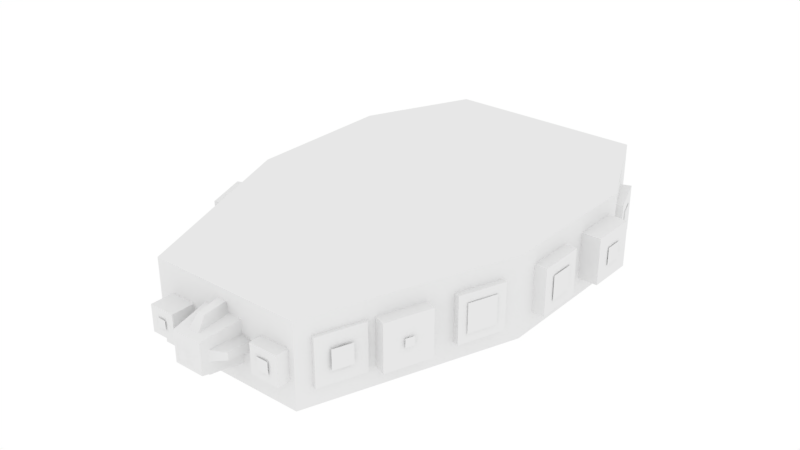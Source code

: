 # Source: Mutant_Atom.blend  (saved by Blender 2.78.0; exported with 4.5.12 LTS)
import bpy
from mathutils import Matrix  # noqa: F401  (used for matrix-valued properties, if any)

bpy.ops.wm.read_factory_settings(use_empty=True)
scene = bpy.context.scene
scene.name = 'Scene'

# ---- collections
col_collection_1 = bpy.data.collections.new('Collection 1'); scene.collection.children.link(col_collection_1)

# ---- materials (node trees are filled in below, after node groups)
mat_mutant_atom = bpy.data.materials.new('Mutant Atom')
mat_mutant_atom.alpha_threshold = 0.0
mat_mutant_atom.use_transparent_shadow = False
mat_mutant_atom.roughness = 0.5

# ---- material node trees

# ---- world
world_world = bpy.data.worlds.new('World'); scene.world = world_world
world_world.color = (1.0, 1.0, 1.0)
world_world.use_sun_shadow = False
world_world.sun_shadow_jitter_overblur = 0.0
world_world.cycles.sampling_method = 'MANUAL'

# ---- meshes
me_cube = bpy.data.meshes.new('Cube')
me_cube.from_pydata([(-1.124, -0.1768, -1.202), (-1.124, 0.1768, -1.202), (-1.003, -0.1768, -1.534), (-1.003, 0.1768, -1.534), (-0.7922, -0.1768, -1.081), (-0.7922, 0.1768, -1.081), (-0.6712, -0.1768, -1.413), (-0.6712, 0.1768, -1.413), (0.8116, -0.1768, -0.9218), (0.8116, 0.1768, -0.9218), (0.6907, -0.1768, -1.254), (0.6907, 0.1768, -1.254), (1.144, -0.1768, -1.043), (1.144, 0.1768, -1.043), (1.023, -0.1768, -1.375), (1.023, 0.1768, -1.375), (-1.126, -0.1768, 0.7497), (-1.126, 0.1768, 0.7497), (-1.247, -0.1768, 0.4175), (-1.247, 0.1768, 0.4175), (-0.7941, -0.1768, 0.6288), (-0.7941, 0.1768, 0.6288), (-0.915, -0.1768, 0.2966), (-0.915, 0.1768, 0.2966), (-0.856, -0.1768, 1.135), (-0.856, 0.1768, 1.135), (-0.9769, -0.1768, 0.8024), (-0.9769, 0.1768, 0.8024), (-0.5238, -0.1768, 1.014), (-0.5238, 0.1768, 1.014), (-0.6447, -0.1768, 0.6815), (-0.6447, 0.1768, 0.6815), (-0.7577, -0.1768, 1.548), (-0.7577, 0.1768, 1.548), (-0.8786, -0.1768, 1.216), (-0.8786, 0.1768, 1.216), (-0.4255, -0.1768, 1.427), (-0.4255, 0.1768, 1.427), (-0.5464, -0.1768, 1.095), (-0.5464, 0.1768, 1.095), (0.6735, -0.1768, 0.5714), (0.6735, 0.1768, 0.5714), (0.7944, -0.1768, 0.2392), (0.7944, 0.1768, 0.2392), (1.006, -0.1768, 0.6923), (1.006, 0.1768, 0.6923), (1.127, -0.1768, 0.3601), (1.127, 0.1768, 0.3601), (0.5219, -0.1768, 1.1), (0.5219, 0.1768, 1.1), (0.6428, -0.1768, 0.7675), (0.6428, 0.1768, 0.7675), (0.8541, -0.1768, 1.221), (0.8541, 0.1768, 1.221), (0.975, -0.1768, 0.8884), (0.975, 0.1768, 0.8884), (0.3172, -0.1768, 1.468), (0.3172, 0.1768, 1.468), (0.4381, -0.1768, 1.136), (0.4381, 0.1768, 1.136), (0.6494, -0.1768, 1.589), (0.6494, 0.1768, 1.589), (0.7703, -0.1768, 1.257), (0.7703, 0.1768, 1.257), (0.3227, -0.1096, 1.785), (0.3227, 0.1096, 1.785), (0.3227, -0.1096, 1.432), (0.3227, 0.1096, 1.432), (0.5418, -0.1096, 1.785), (0.5418, 0.1096, 1.785), (0.5418, -0.1096, 1.432), (0.5418, 0.1096, 1.432), (-0.4637, -0.09847, 1.863), (-0.4637, 0.09847, 1.863), (-0.4637, -0.09847, 1.51), (-0.4637, 0.09847, 1.51), (-0.2667, -0.09847, 1.863), (-0.2667, 0.09847, 1.863), (-0.2667, -0.09847, 1.51), (-0.2667, 0.09847, 1.51), (0.3164, -0.1768, -1.524), (0.3164, 0.1768, -1.524), (0.3164, -0.1768, -1.877), (0.3164, 0.1768, -1.877), (0.6699, -0.1768, -1.524), (0.6699, 0.1768, -1.524), (0.6699, -0.1768, -1.877), (0.6699, 0.1768, -1.877), (-0.2303, -0.1768, -1.49), (-0.2303, 0.1768, -1.49), (-0.2303, -0.1768, -1.844), (-0.2303, 0.1768, -1.844), (0.1232, -0.1768, -1.49), (0.1232, 0.1768, -1.49), (0.1232, -0.1768, -1.844), (0.1232, 0.1768, -1.844), (-0.6521, -0.1768, -1.586), (-0.6521, 0.1768, -1.586), (-0.6521, -0.1768, -1.94), (-0.6521, 0.1768, -1.94), (-0.2986, -0.1768, -1.586), (-0.2986, 0.1768, -1.586), (-0.2986, -0.1768, -1.94), (-0.2986, 0.1768, -1.94), (0.9297, -0.1768, -0.5032), (0.9297, 0.1768, -0.5032), (0.9297, -0.1768, -0.8567), (0.9297, 0.1768, -0.8567), (1.283, -0.1768, -0.5032), (1.283, 0.1768, -0.5032), (1.283, -0.1768, -0.8567), (1.283, 0.1768, -0.8567), (0.8767, -0.1768, 0.06532), (0.8767, 0.1768, 0.06532), (0.8767, -0.1768, -0.2882), (0.8767, 0.1768, -0.2882), (1.23, -0.1768, 0.06532), (1.23, 0.1768, 0.06532), (1.23, -0.1768, -0.2882), (1.23, 0.1768, -0.2882), (-1.287, -0.1768, -0.2192), (-1.287, 0.1768, -0.2192), (-1.287, -0.1768, -0.5727), (-1.287, 0.1768, -0.5727), (-0.9335, -0.1768, -0.2192), (-0.9335, 0.1768, -0.2192), (-0.9335, -0.1768, -0.5727), (-0.9335, 0.1768, -0.5727), (-0.7633, -0.3109, -1.744), (-0.4517, 0.4535, -1.134), (0.7633, -0.3109, -1.744), (0.4517, 0.4535, -1.134), (-0.5829, -0.3109, 1.688), (-0.3011, 0.4535, 1.0), (0.5829, -0.3109, 1.688), (0.3011, 0.4535, 1.0), (1.137, -0.3109, 0.2055), (1.137, -0.3109, -0.9383), (0.652, 0.4535, -0.7029), (0.652, 0.4535, 0.06219), (-1.137, -0.3109, -0.9383), (-1.137, -0.3109, 0.2055), (-0.652, 0.4535, 0.06219), (-0.652, 0.4535, -0.7029), (-0.7633, 0.3109, -1.744), (0.7633, 0.3109, -1.744), (1.137, 0.3109, 0.2055), (0.5829, 0.3109, 1.688), (-0.5829, 0.3109, 1.688), (-1.137, 0.3109, -0.9383), (1.137, 0.3109, -0.9383), (-1.137, 0.3109, 0.2055), (0.1943, 0.3109, 1.688), (-0.1943, 0.3109, 1.688), (0.1004, 0.4535, 1.0), (-0.1004, 0.4535, 1.0), (0.05608, 0.3822, 1.344), (-0.05608, 0.3822, 1.344), (0.888, 0.3109, -1.475), (1.013, 0.3109, -1.207), (0.5184, 0.4535, -0.9903), (0.5852, 0.4535, -0.8466), (-1.013, 0.3109, -1.207), (-0.888, 0.3109, -1.475), (-0.5852, 0.4535, -0.8466), (-0.5184, 0.4535, -0.9903), (0.7032, 0.3822, -1.233), (0.799, 0.3822, -1.027), (-0.799, 0.3822, -1.027), (-0.7032, 0.3822, -1.233), (-0.7677, 0.3109, 1.194), (-0.8631, 0.3109, 0.9389), (-0.418, 0.4535, 0.6875), (-0.4784, 0.4535, 0.5263), (0.8631, 0.3109, 0.9389), (0.7677, 0.3109, 1.194), (0.4784, 0.4535, 0.5263), (0.418, 0.4535, 0.6875), (0.6707, 0.3822, 0.7326), (0.5929, 0.3822, 0.9407), (-0.5929, 0.3822, 0.9407), (-0.6707, 0.3822, 0.7326), (-0.1143, -0.1143, 1.98), (-0.1143, 0.1143, 1.98), (-0.1793, -0.1793, 1.51), (-0.1793, 0.1793, 1.51), (0.1143, -0.1143, 1.98), (0.1143, 0.1143, 1.98), (0.1793, -0.1793, 1.51), (0.1793, 0.1793, 1.51), (0.05976, -0.1793, 1.51), (-0.05976, -0.1793, 1.51), (-0.05976, 0.1793, 1.51), (0.05976, 0.1793, 1.51), (-0.03811, -0.1143, 1.98), (0.03811, -0.1143, 1.98), (0.03811, 0.1143, 1.98), (-0.03811, 0.1143, 1.98), (-0.02764, 0.2095, 1.855), (0.02764, 0.2095, 1.855), (0.02764, -0.2095, 1.855), (-0.02764, -0.2095, 1.855), (-0.1143, -0.03811, 1.98), (-0.1143, 0.03811, 1.98), (-0.1793, 0.05976, 1.51), (-0.1793, -0.05976, 1.51), (0.1793, 0.05976, 1.51), (0.1793, -0.05976, 1.51), (0.1143, 0.03811, 1.98), (0.1143, -0.03811, 1.98), (0.2095, 0.02764, 1.855), (0.2095, -0.02764, 1.855), (-0.2095, 0.02764, 1.855), (-0.2095, -0.02764, 1.855), (0.03811, 0.03811, 2.018), (0.03811, -0.03811, 2.018), (-0.03811, 0.03811, 2.018), (-0.03811, -0.03811, 2.018), (-0.04084, 0.1225, 1.921), (0.0453, -0.2625, 1.471), (-0.0453, -0.2625, 1.471), (-0.0453, 0.2625, 1.471), (0.0453, 0.2625, 1.471), (0.04084, 0.1225, 1.921), (0.04084, -0.1225, 1.921), (-0.04084, -0.1225, 1.921), (0.1225, 0.04084, 1.921), (-0.2625, 0.0453, 1.471), (-0.2625, -0.0453, 1.471), (0.2625, 0.0453, 1.471), (0.2625, -0.0453, 1.471), (0.1225, -0.04084, 1.921), (-0.1225, 0.04084, 1.921), (-0.1225, -0.04084, 1.921), (0.7001, -0.07536, 1.5), (0.7001, 0.07536, 1.5), (0.7517, -0.07536, 1.358), (0.7517, 0.07536, 1.358), (0.9388, 0.03366, 1.028), (0.9388, -0.03366, 1.028), (0.9157, 0.03366, 1.091), (0.9157, -0.03366, 1.091), (1.034, -0.1118, 0.6335), (1.034, 0.1118, 0.6335), (1.11, -0.1118, 0.4233), (1.11, 0.1118, 0.4233), (1.237, -0.09366, -0.01779), (1.237, 0.09366, -0.01779), (1.237, -0.09366, -0.2051), (1.237, 0.09366, -0.2051), (1.29, -0.06812, -0.6119), (1.29, 0.06812, -0.6119), (1.29, -0.06812, -0.7481), (1.29, 0.06812, -0.7481), (1.114, -0.08279, -1.132), (1.114, 0.08279, -1.132), (1.058, -0.08279, -1.288), (1.058, 0.08279, -1.288), (0.4355, -0.05766, -1.885), (0.4355, 0.05766, -1.885), (0.5508, -0.05766, -1.885), (0.5508, 0.05766, -1.885), (-0.1422, -0.08871, -1.852), (-0.1422, 0.08871, -1.852), (0.03518, -0.08871, -1.852), (0.03518, 0.08871, -1.852), (-0.5633, -0.08795, -1.949), (-0.5633, 0.08795, -1.949), (-0.3874, -0.08795, -1.949), (-0.3874, 0.08795, -1.949), (-1.107, -0.0999, -1.277), (-1.107, 0.0999, -1.277), (-1.039, -0.0999, -1.465), (-1.039, 0.0999, -1.465), (-1.302, -0.09275, -0.3032), (-1.302, 0.09275, -0.3032), (-1.302, -0.09275, -0.4887), (-1.302, 0.09275, -0.4887), (-1.177, -0.0641, 0.6484), (-1.177, 0.0641, 0.6484), (-1.221, -0.0641, 0.5279), (-1.221, 0.0641, 0.5279), (-0.892, -0.08911, 1.054), (-0.892, 0.08911, 1.054), (-0.9529, -0.08911, 0.887), (-0.9529, 0.08911, 0.887), (-0.8058, -0.05973, 1.441), (-0.8058, 0.05973, 1.441), (-0.8466, -0.05973, 1.329), (-0.8466, 0.05973, 1.329), (-0.3997, -0.03452, 1.871), (-0.3997, 0.03452, 1.871), (-0.3307, -0.03452, 1.871), (-0.3307, 0.03452, 1.871), (0.3862, -0.04607, 1.795), (0.3862, 0.04607, 1.795), (0.4783, -0.04607, 1.795), (0.4783, 0.04607, 1.795)], [], [(0, 1, 3, 2), (2, 3, 7, 6), (4, 5, 1, 0), (2, 6, 4, 0), (7, 3, 1, 5), (10, 11, 15, 14), (14, 15, 13, 12), (12, 13, 9, 8), (10, 14, 12, 8), (15, 11, 9, 13), (16, 17, 19, 18), (18, 19, 23, 22), (20, 21, 17, 16), (18, 22, 20, 16), (23, 19, 17, 21), (24, 25, 27, 26), (26, 27, 31, 30), (28, 29, 25, 24), (26, 30, 28, 24), (31, 27, 25, 29), (32, 33, 35, 34), (34, 35, 39, 38), (36, 37, 33, 32), (34, 38, 36, 32), (39, 35, 33, 37), (42, 43, 47, 46), (46, 47, 45, 44), (44, 45, 41, 40), (42, 46, 44, 40), (47, 43, 41, 45), (50, 51, 55, 54), (54, 55, 53, 52), (52, 53, 49, 48), (50, 54, 52, 48), (55, 51, 49, 53), (58, 59, 63, 62), (62, 63, 61, 60), (60, 61, 57, 56), (58, 62, 60, 56), (63, 59, 57, 61), (64, 65, 67, 66), (70, 71, 69, 68), (68, 69, 65, 64), (66, 70, 68, 64), (71, 67, 65, 69), (72, 73, 75, 74), (78, 79, 77, 76), (76, 77, 73, 72), (74, 78, 76, 72), (79, 75, 73, 77), (80, 81, 83, 82), (82, 83, 87, 86), (86, 87, 85, 84), (82, 86, 84, 80), (87, 83, 81, 85), (88, 89, 91, 90), (90, 91, 95, 94), (94, 95, 93, 92), (90, 94, 92, 88), (95, 91, 89, 93), (96, 97, 99, 98), (98, 99, 103, 102), (102, 103, 101, 100), (98, 102, 100, 96), (103, 99, 97, 101), (106, 107, 111, 110), (110, 111, 109, 108), (108, 109, 105, 104), (106, 110, 108, 104), (111, 107, 105, 109), (114, 115, 119, 118), (118, 119, 117, 116), (116, 117, 113, 112), (114, 118, 116, 112), (119, 115, 113, 117), (120, 121, 123, 122), (122, 123, 127, 126), (124, 125, 121, 120), (122, 126, 124, 120), (127, 123, 121, 125), (128, 144, 145, 130), (136, 146, 174, 175, 147, 134), (134, 147, 152, 153, 148, 132), (140, 149, 162, 163, 144, 128), (138, 161, 160, 131, 129, 165, 164, 143, 142, 173, 172, 133, 155, 154, 135, 177, 176, 139), (132, 148, 170, 171, 151, 141), (141, 151, 149, 140), (130, 145, 158, 159, 150, 137), (137, 150, 146, 136), (129, 131, 145, 144), (138, 139, 146, 150), (142, 143, 149, 151), (136, 134, 132, 141, 140, 128, 130, 137), (154, 155, 157, 156), (155, 133, 148, 157), (135, 154, 156, 147), (157, 148, 153, 152, 147, 156), (169, 144, 163, 162, 149, 168), (160, 161, 167, 166), (164, 165, 169, 168), (165, 129, 144, 169), (143, 164, 168, 149), (161, 138, 150, 167), (131, 160, 166, 145), (167, 150, 159, 158, 145, 166), (181, 151, 171, 170, 148, 180), (176, 177, 179, 178), (172, 173, 181, 180), (133, 172, 180, 148), (173, 142, 151, 181), (139, 176, 178, 146), (177, 135, 147, 179), (179, 147, 175, 174, 146, 178), (203, 183, 185, 204, 232), (216, 197, 183), (206, 189, 187, 208, 226), (190, 188, 186, 195, 224), (231, 209, 186, 188, 207), (220, 219, 200, 201), (225, 194, 182, 184, 191), (222, 221, 198, 199), (223, 218, 197, 196), (225, 224, 195, 194), (187, 196, 214), (214, 196, 197, 216), (195, 215, 217, 194), (215, 214, 216, 217), (186, 209, 215), (209, 208, 214, 215), (192, 185, 183, 197, 218), (202, 203, 232, 233), (233, 205, 184, 182, 202), (230, 229, 210, 211), (217, 202, 182), (217, 216, 203, 202), (231, 226, 208, 209), (213, 212, 227, 228), (219, 220, 191, 190), (221, 222, 193, 192), (199, 198, 218, 223), (201, 200, 224, 225), (220, 201, 225, 191), (200, 219, 190, 224), (222, 199, 223, 193), (198, 221, 192, 218), (228, 227, 204, 205), (229, 230, 207, 206), (211, 210, 226, 231), (212, 213, 233, 232), (230, 211, 231, 207), (210, 229, 206, 226), (213, 228, 205, 233), (227, 212, 232, 204), (203, 216, 183), (208, 187, 214), (195, 186, 215), (194, 217, 182), (223, 196, 187, 189, 193), (236, 237, 235, 234), (240, 241, 239, 238), (244, 245, 243, 242), (248, 249, 247, 246), (252, 253, 251, 250), (256, 257, 255, 254), (258, 259, 261, 260), (262, 263, 265, 264), (266, 267, 269, 268), (270, 271, 273, 272), (274, 275, 277, 276), (278, 279, 281, 280), (282, 283, 285, 284), (286, 287, 289, 288), (292, 293, 291, 290), (296, 297, 295, 294)])
me_cube.polygons.foreach_set('use_smooth', [True] * 174)
_k = set([(0, 1), (0, 2), (0, 4), (1, 3), (1, 5), (2, 3), (2, 6), (3, 7), (4, 5), (4, 6), (5, 7), (6, 7), (8, 9), (8, 10), (8, 12), (9, 11), (9, 13), (10, 11), (10, 14), (11, 15), (12, 13), (12, 14), (13, 15), (14, 15), (16, 17), (16, 18), (16, 20), (17, 19), (17, 21), (18, 19), (18, 22), (19, 23), (20, 21), (20, 22), (21, 23), (22, 23), (24, 25), (24, 26), (24, 28), (25, 27), (25, 29), (26, 27), (26, 30), (27, 31), (28, 29), (28, 30), (29, 31), (30, 31), (32, 33), (32, 34), (32, 36), (33, 35), (33, 37), (34, 35), (34, 38), (35, 39), (36, 37), (36, 38), (37, 39), (38, 39), (40, 41), (40, 42), (40, 44), (41, 43), (41, 45), (42, 43), (42, 46), (43, 47), (44, 45), (44, 46), (45, 47), (46, 47), (48, 49), (48, 50), (48, 52), (49, 51), (49, 53), (50, 51), (50, 54), (51, 55), (52, 53), (52, 54), (53, 55), (54, 55), (56, 57), (56, 58), (56, 60), (57, 59), (57, 61), (58, 59), (58, 62), (59, 63), (60, 61), (60, 62), (61, 63), (62, 63), (64, 65), (64, 66), (64, 68), (65, 67), (65, 69), (66, 67), (66, 70), (67, 71), (68, 69), (68, 70), (69, 71), (70, 71), (72, 73), (72, 74), (72, 76), (73, 75), (73, 77), (74, 75), (74, 78), (75, 79), (76, 77), (76, 78), (77, 79), (78, 79), (80, 81), (80, 82), (80, 84), (81, 83), (81, 85), (82, 83), (82, 86), (83, 87), (84, 85), (84, 86), (85, 87), (86, 87), (88, 89), (88, 90), (88, 92), (89, 91), (89, 93), (90, 91), (90, 94), (91, 95), (92, 93), (92, 94), (93, 95), (94, 95), (96, 97), (96, 98), (96, 100), (97, 99), (97, 101), (98, 99), (98, 102), (99, 103), (100, 101), (100, 102), (101, 103), (102, 103), (104, 105), (104, 106), (104, 108), (105, 107), (105, 109), (106, 107), (106, 110), (107, 111), (108, 109), (108, 110), (109, 111), (110, 111), (112, 113), (112, 114), (112, 116), (113, 115), (113, 117), (114, 115), (114, 118), (115, 119), (116, 117), (116, 118), (117, 119), (118, 119), (120, 121), (120, 122), (120, 124), (121, 123), (121, 125), (122, 123), (122, 126), (123, 127), (124, 125), (124, 126), (125, 127), (126, 127), (128, 130), (128, 140), (128, 144), (129, 131), (129, 144), (129, 165), (130, 137), (130, 145), (131, 145), (131, 160), (132, 134), (132, 141), (132, 148), (133, 148), (133, 155), (133, 172), (134, 136), (134, 147), (135, 147), (135, 154), (135, 177), (136, 137), (138, 139), (138, 150), (138, 161), (139, 146), (139, 176), (140, 141), (142, 143), (142, 151), (142, 173), (143, 149), (143, 164), (144, 145), (144, 163), (145, 158), (146, 150), (146, 174), (147, 152), (147, 175), (148, 153), (148, 170), (149, 151), (149, 162), (150, 159), (151, 171), (152, 153), (154, 155), (158, 159), (160, 161), (162, 163), (164, 165), (170, 171), (172, 173), (174, 175), (176, 177), (182, 184), (182, 194), (182, 202), (182, 217), (183, 185), (183, 197), (183, 203), (183, 216), (184, 191), (184, 205), (185, 192), (185, 204), (186, 188), (186, 195), (186, 209), (186, 215), (187, 189), (187, 196), (187, 208), (187, 214), (188, 190), (188, 207), (189, 193), (189, 206), (190, 191), (190, 224), (191, 225), (192, 193), (192, 218), (192, 221), (193, 223), (194, 195), (196, 197), (198, 199), (198, 218), (198, 221), (199, 222), (199, 223), (200, 201), (200, 219), (200, 224), (201, 220), (201, 225), (202, 203), (204, 205), (204, 232), (205, 233), (206, 207), (206, 226), (207, 231), (208, 209), (210, 211), (210, 226), (210, 229), (211, 230), (211, 231), (212, 213), (212, 227), (212, 232), (213, 228), (213, 233), (218, 223), (219, 220), (221, 222), (224, 225), (226, 231), (227, 228), (229, 230), (232, 233)])
me_cube.attributes.new('sharp_edge', 'BOOLEAN', 'EDGE').data.foreach_set('value', [ (min(e.vertices), max(e.vertices)) in _k for e in me_cube.edges])
_ca = me_cube.color_attributes.new('Col', 'BYTE_COLOR', 'CORNER')
_ca.data.foreach_set('color', [1.0, 0.0, 0.0, 1.0, 1.0, 0.0, 0.0, 1.0, 1.0, 0.0, 0.0, 1.0, 1.0, 0.0, 0.0, 1.0, 1.0, 0.0, 0.0, 1.0, 1.0, 0.0, 0.0, 1.0, 1.0, 0.0, 0.0, 1.0, 1.0, 0.0, 0.0, 1.0, 1.0, 0.0, 0.0, 1.0, 1.0, 0.0, 0.0, 1.0, 1.0, 0.0, 0.0, 1.0, 1.0, 0.0, 0.0, 1.0, 1.0, 0.0, 0.0, 1.0, 1.0, 0.0, 0.0, 1.0, 1.0, 0.0, 0.0, 1.0, 1.0, 0.0, 0.0, 1.0, 1.0, 0.0, 0.0, 1.0, 1.0, 0.0, 0.0, 1.0, 1.0, 0.0, 0.0, 1.0, 1.0, 0.0, 0.0, 1.0, 1.0, 0.0, 0.0, 1.0, 1.0, 0.0, 0.0, 1.0, 1.0, 0.0, 0.0, 1.0, 1.0, 0.0, 0.0, 1.0, 1.0, 0.0, 0.0, 1.0, 1.0, 0.0, 0.0, 1.0, 1.0, 0.0, 0.0, 1.0, 1.0, 0.0, 0.0, 1.0, 1.0, 0.0, 0.0, 1.0, 1.0, 0.0, 0.0, 1.0, 1.0, 0.0, 0.0, 1.0, 1.0, 0.0, 0.0, 1.0, 1.0, 0.0, 0.0, 1.0, 1.0, 0.0, 0.0, 1.0, 1.0, 0.0, 0.0, 1.0, 1.0, 0.0, 0.0, 1.0, 1.0, 0.0, 0.0, 1.0, 1.0, 0.0, 0.0, 1.0, 1.0, 0.0, 0.0, 1.0, 1.0, 0.0, 0.0, 1.0, 1.0, 0.0, 0.0, 1.0, 1.0, 0.0, 0.0, 1.0, 1.0, 0.0, 0.0, 1.0, 1.0, 0.0, 0.0, 1.0, 1.0, 0.0, 0.0, 1.0, 1.0, 0.0, 0.0, 1.0, 1.0, 0.0, 0.0, 1.0, 1.0, 0.0, 0.0, 1.0, 1.0, 0.0, 0.0, 1.0, 1.0, 0.0, 0.0, 1.0, 1.0, 0.0, 0.0, 1.0, 1.0, 0.0, 0.0, 1.0, 1.0, 0.0, 0.0, 1.0, 1.0, 0.0, 0.0, 1.0, 1.0, 0.0, 0.0, 1.0, 1.0, 0.0, 0.0, 1.0, 1.0, 0.0, 0.0, 1.0, 1.0, 0.0, 0.0, 1.0, 1.0, 0.0, 0.0, 1.0, 1.0, 0.0, 0.0, 1.0, 1.0, 0.0, 0.0, 1.0, 1.0, 0.0, 0.0, 1.0, 1.0, 0.0, 0.0, 1.0, 1.0, 0.0, 0.0, 1.0, 1.0, 0.0, 0.0, 1.0, 1.0, 0.0, 0.0, 1.0, 1.0, 0.0, 0.0, 1.0, 1.0, 0.0, 0.0, 1.0, 1.0, 0.0, 0.0, 1.0, 1.0, 0.0, 0.0, 1.0, 1.0, 0.0, 0.0, 1.0, 1.0, 0.0, 0.0, 1.0, 1.0, 0.0, 0.0, 1.0, 1.0, 0.0, 0.0, 1.0, 1.0, 0.0, 0.0, 1.0, 1.0, 0.0, 0.0, 1.0, 1.0, 0.0, 0.0, 1.0, 1.0, 0.0, 0.0, 1.0, 1.0, 0.0, 0.0, 1.0, 1.0, 0.0, 0.0, 1.0, 1.0, 0.0, 0.0, 1.0, 1.0, 0.0, 0.0, 1.0, 1.0, 0.0, 0.0, 1.0, 1.0, 0.0, 0.0, 1.0, 1.0, 0.0, 0.0, 1.0, 1.0, 0.0, 0.0, 1.0, 1.0, 0.0, 0.0, 1.0, 1.0, 0.0, 0.0, 1.0, 1.0, 0.0, 0.0, 1.0, 1.0, 0.0, 0.0, 1.0, 1.0, 0.0, 0.0, 1.0, 1.0, 0.0, 0.0, 1.0, 1.0, 0.0, 0.0, 1.0, 1.0, 0.0, 0.0, 1.0, 1.0, 0.0, 0.0, 1.0, 1.0, 0.0, 0.0, 1.0, 1.0, 0.0, 0.0, 1.0, 1.0, 0.0, 0.0, 1.0, 1.0, 0.0, 0.0, 1.0, 1.0, 0.0, 0.0, 1.0, 1.0, 0.0, 0.0, 1.0, 1.0, 0.0, 0.0, 1.0, 1.0, 0.0, 0.0, 1.0, 1.0, 0.0, 0.0, 1.0, 1.0, 0.0, 0.0, 1.0, 1.0, 0.0, 0.0, 1.0, 1.0, 0.0, 0.0, 1.0, 1.0, 0.0, 0.0, 1.0, 1.0, 0.0, 0.0, 1.0, 1.0, 0.0, 0.0, 1.0, 1.0, 0.0, 0.0, 1.0, 1.0, 0.0, 0.0, 1.0, 1.0, 0.0, 0.0, 1.0, 1.0, 0.0, 0.0, 1.0, 1.0, 0.0, 0.0, 1.0, 1.0, 0.0, 0.0, 1.0, 1.0, 0.0, 0.0, 1.0, 1.0, 0.0, 0.0, 1.0, 1.0, 0.0, 0.0, 1.0, 1.0, 0.0, 0.0, 1.0, 1.0, 0.0, 0.0, 1.0, 1.0, 0.0, 0.0, 1.0, 1.0, 0.0, 0.0, 1.0, 1.0, 0.0, 0.0, 1.0, 1.0, 0.0, 0.0, 1.0, 1.0, 0.0, 0.0, 1.0, 1.0, 0.0, 0.0, 1.0, 1.0, 0.0, 0.0, 1.0, 1.0, 0.0, 0.0, 1.0, 1.0, 0.0, 0.0, 1.0, 1.0, 0.0, 0.0, 1.0, 1.0, 0.0, 0.0, 1.0, 1.0, 0.0, 0.0, 1.0, 1.0, 0.0, 0.0, 1.0, 1.0, 0.0, 0.0, 1.0, 1.0, 0.0, 0.0, 1.0, 1.0, 0.0, 0.0, 1.0, 1.0, 0.0, 0.0, 1.0, 1.0, 0.0, 0.0, 1.0, 1.0, 0.0, 0.0, 1.0, 1.0, 0.0, 0.0, 1.0, 1.0, 0.0, 0.0, 1.0, 1.0, 0.0, 0.0, 1.0, 1.0, 0.0, 0.0, 1.0, 1.0, 0.0, 0.0, 1.0, 1.0, 0.0, 0.0, 1.0, 1.0, 0.0, 0.0, 1.0, 1.0, 0.0, 0.0, 1.0, 1.0, 0.0, 0.0, 1.0, 1.0, 0.0, 0.0, 1.0, 1.0, 0.0, 0.0, 1.0, 1.0, 0.0, 0.0, 1.0, 1.0, 0.0, 0.0, 1.0, 1.0, 0.0, 0.0, 1.0, 1.0, 0.0, 0.0, 1.0, 1.0, 0.0, 0.0, 1.0, 1.0, 0.0, 0.0, 1.0, 1.0, 0.0, 0.0, 1.0, 1.0, 0.0, 0.0, 1.0, 1.0, 0.0, 0.0, 1.0, 1.0, 0.0, 0.0, 1.0, 1.0, 0.0, 0.0, 1.0, 1.0, 0.0, 0.0, 1.0, 1.0, 0.0, 0.0, 1.0, 1.0, 0.0, 0.0, 1.0, 1.0, 0.0, 0.0, 1.0, 1.0, 0.0, 0.0, 1.0, 1.0, 0.0, 0.0, 1.0, 1.0, 0.0, 0.0, 1.0, 1.0, 0.0, 0.0, 1.0, 1.0, 0.0, 0.0, 1.0, 1.0, 0.0, 0.0, 1.0, 1.0, 0.0, 0.0, 1.0, 1.0, 0.0, 0.0, 1.0, 1.0, 0.0, 0.0, 1.0, 1.0, 0.0, 0.0, 1.0, 1.0, 0.0, 0.0, 1.0, 1.0, 0.0, 0.0, 1.0, 1.0, 0.0, 0.0, 1.0, 1.0, 0.0, 0.0, 1.0, 1.0, 0.0, 0.0, 1.0, 1.0, 0.0, 0.0, 1.0, 1.0, 0.0, 0.0, 1.0, 1.0, 0.0, 0.0, 1.0, 1.0, 0.0, 0.0, 1.0, 1.0, 0.0, 0.0, 1.0, 1.0, 0.0, 0.0, 1.0, 1.0, 0.0, 0.0, 1.0, 1.0, 0.0, 0.0, 1.0, 1.0, 0.0, 0.0, 1.0, 1.0, 0.0, 0.0, 1.0, 1.0, 0.0, 0.0, 1.0, 1.0, 0.0, 0.0, 1.0, 1.0, 0.0, 0.0, 1.0, 1.0, 0.0, 0.0, 1.0, 1.0, 0.0, 0.0, 1.0, 1.0, 0.0, 0.0, 1.0, 1.0, 0.0, 0.0, 1.0, 1.0, 0.0, 0.0, 1.0, 1.0, 0.0, 0.0, 1.0, 1.0, 0.0, 0.0, 1.0, 1.0, 0.0, 0.0, 1.0, 1.0, 0.0, 0.0, 1.0, 1.0, 0.0, 0.0, 1.0, 1.0, 0.0, 0.0, 1.0, 1.0, 0.0, 0.0, 1.0, 1.0, 0.0, 0.0, 1.0, 1.0, 0.0, 0.0, 1.0, 1.0, 0.0, 0.0, 1.0, 1.0, 0.0, 0.0, 1.0, 1.0, 0.0, 0.0, 1.0, 1.0, 0.0, 0.0, 1.0, 1.0, 0.0, 0.0, 1.0, 1.0, 0.0, 0.0, 1.0, 1.0, 0.0, 0.0, 1.0, 1.0, 0.0, 0.0, 1.0, 1.0, 0.0, 0.0, 1.0, 1.0, 0.0, 0.0, 1.0, 1.0, 0.0, 0.0, 1.0, 1.0, 0.0, 0.0, 1.0, 1.0, 0.0, 0.0, 1.0, 1.0, 0.0, 0.0, 1.0, 1.0, 0.0, 0.0, 1.0, 1.0, 0.0, 0.0, 1.0, 1.0, 0.0, 0.0, 1.0, 1.0, 0.0, 0.0, 1.0, 1.0, 0.0, 0.0, 1.0, 1.0, 0.0, 0.0, 1.0, 1.0, 0.0, 0.0, 1.0, 1.0, 0.0, 0.0, 1.0, 1.0, 0.0, 0.0, 1.0, 1.0, 0.0, 0.0, 1.0, 1.0, 0.0, 0.0, 1.0, 1.0, 0.0, 0.0, 1.0, 1.0, 0.0, 0.0, 1.0, 1.0, 0.0, 0.0, 1.0, 1.0, 0.0, 0.0, 1.0, 1.0, 0.0, 0.0, 1.0, 1.0, 0.0, 0.0, 1.0, 1.0, 0.0, 0.0, 1.0, 1.0, 0.0, 0.0, 1.0, 1.0, 0.0, 0.0, 1.0, 1.0, 0.0, 0.0, 1.0, 1.0, 0.0, 0.0, 1.0, 1.0, 0.0, 0.0, 1.0, 1.0, 0.0, 0.0, 1.0, 1.0, 0.0, 0.0, 1.0, 1.0, 0.0, 0.0, 1.0, 1.0, 0.0, 0.0, 1.0, 1.0, 0.0, 0.0, 1.0, 1.0, 0.0, 0.0, 1.0, 1.0, 0.0, 0.0, 1.0, 1.0, 0.0, 0.0, 1.0, 1.0, 0.0, 0.0, 1.0, 1.0, 0.0, 0.0, 1.0, 1.0, 0.0, 0.0, 1.0, 1.0, 0.0, 0.0, 1.0, 1.0, 0.0, 0.0, 1.0, 1.0, 0.0, 0.0, 1.0, 1.0, 0.0, 0.0, 1.0, 1.0, 0.0, 0.0, 1.0, 1.0, 0.0, 0.0, 1.0, 1.0, 0.0, 0.0, 1.0, 1.0, 0.0, 0.0, 1.0, 1.0, 0.0, 0.0, 1.0, 1.0, 0.0, 0.0, 1.0, 1.0, 0.0, 0.0, 1.0, 1.0, 0.0, 0.0, 1.0, 1.0, 0.0, 0.0, 1.0, 1.0, 0.0, 0.0, 1.0, 1.0, 0.0, 0.0, 1.0, 1.0, 0.0, 0.0, 1.0, 1.0, 0.0, 0.0, 1.0, 1.0, 0.0, 0.0, 1.0, 1.0, 0.0, 0.0, 1.0, 1.0, 0.0, 0.0, 1.0, 1.0, 0.0, 0.0, 1.0, 1.0, 0.0, 0.0, 1.0, 1.0, 0.0, 0.0, 1.0, 1.0, 0.0, 0.0, 1.0, 1.0, 0.0, 0.0, 1.0, 1.0, 0.0, 0.0, 1.0, 1.0, 0.0, 0.0, 1.0, 1.0, 0.0, 0.0, 1.0, 1.0, 0.0, 0.0, 1.0, 1.0, 0.0, 0.0, 1.0, 1.0, 0.0, 0.0, 1.0, 1.0, 0.0, 0.0, 1.0, 1.0, 0.0, 0.0, 1.0, 1.0, 0.0, 0.0, 1.0, 1.0, 0.0, 0.0, 1.0, 1.0, 0.0, 0.0, 1.0, 1.0, 0.0, 0.0, 1.0, 1.0, 0.0, 0.0, 1.0, 1.0, 0.0, 0.0, 1.0, 1.0, 0.0, 0.0, 1.0, 1.0, 0.0, 0.0, 1.0, 1.0, 0.0, 0.0, 1.0, 1.0, 0.0, 0.0, 1.0, 1.0, 0.0, 0.0, 1.0, 1.0, 0.0, 0.0, 1.0, 1.0, 0.0, 0.0, 1.0, 1.0, 0.0, 0.0, 1.0, 1.0, 0.0, 0.0, 1.0, 1.0, 0.0, 0.0, 1.0, 1.0, 0.0, 0.0, 1.0, 1.0, 0.0, 0.0, 1.0, 1.0, 0.0, 0.0, 1.0, 1.0, 0.0, 0.0, 1.0, 1.0, 0.0, 0.0, 1.0, 1.0, 0.0, 0.0, 1.0, 1.0, 0.0, 0.0, 1.0, 1.0, 0.0, 0.0, 1.0, 1.0, 0.0, 0.0, 1.0, 1.0, 0.0, 0.0, 1.0, 1.0, 0.0, 0.0, 1.0, 1.0, 0.0, 0.0, 1.0, 1.0, 0.0, 0.0, 1.0, 1.0, 0.0, 0.0, 1.0, 1.0, 0.0, 0.0, 1.0, 0.0, 0.0, 0.0, 1.0, 0.0, 0.0, 0.0, 1.0, 0.0, 0.0, 0.0, 1.0, 0.0, 0.0, 0.0, 1.0, 0.0, 0.0, 0.0, 1.0, 0.0, 0.0, 0.0, 1.0, 0.0, 0.0, 0.0, 0.9961, 0.0, 0.0, 0.0, 0.9961, 0.0, 0.0, 0.0, 1.0, 0.0, 0.0, 0.0, 1.0, 0.0, 0.0, 0.0, 1.0, 0.0, 0.0, 0.0, 1.0, 0.0, 0.0, 0.0, 0.9961, 0.0, 0.0, 0.0, 0.9961, 0.0, 0.0, 0.0, 1.0, 0.0, 0.0, 0.0, 1.0, 0.0, 0.0, 0.0, 1.0, 0.0, 0.0, 0.0, 1.0, 0.0, 0.0, 0.0, 0.9961, 0.0, 0.0, 0.0, 0.9961, 0.0, 0.0, 0.0, 1.0, 0.0, 0.0, 0.0, 1.0, 0.0, 1.0, 0.0, 1.0, 0.0, 0.9911, 0.0, 0.9961, 0.0, 0.9911, 0.0, 0.9961, 0.0, 1.0, 0.0, 1.0, 0.0, 1.0, 0.0, 1.0, 0.0, 0.9911, 0.0, 0.9961, 0.0, 0.9911, 0.0, 0.9961, 0.0, 1.0, 0.0, 1.0, 0.0, 1.0, 0.0, 1.0, 0.0, 0.9911, 0.0, 0.9961, 0.0, 0.9911, 0.0, 0.9961, 0.0, 1.0, 0.0, 1.0, 0.0, 0.9911, 0.0, 0.9961, 0.0, 0.9911, 0.0, 0.9961, 0.0, 1.0, 0.0, 1.0, 0.0, 0.9911, 0.0, 0.9961, 0.0, 0.9911, 0.0, 0.9961, 0.0, 1.0, 0.0, 1.0, 0.0, 0.0, 0.0, 1.0, 0.0, 0.0, 0.0, 1.0, 0.0, 0.0, 0.0, 0.9961, 0.0, 0.0, 0.0, 0.9961, 0.0, 0.0, 0.0, 1.0, 0.0, 0.0, 0.0, 1.0, 0.0, 0.0, 0.0, 1.0, 0.0, 0.0, 0.0, 1.0, 0.0, 0.0, 0.0, 1.0, 0.0, 0.0, 0.0, 1.0, 0.0, 0.0, 0.0, 1.0, 0.0, 0.0, 0.0, 1.0, 0.0, 0.0, 0.0, 0.9961, 0.0, 0.0, 0.0, 0.9961, 0.0, 0.0, 0.0, 1.0, 0.0, 0.0, 0.0, 1.0, 0.0, 0.0, 0.0, 1.0, 0.0, 0.0, 0.0, 1.0, 0.0, 0.0, 0.0, 1.0, 0.0, 0.0, 0.0, 1.0, 0.0, 0.0, 0.0, 1.0, 0.0, 0.0, 0.0, 1.0, 0.0, 0.0, 0.0, 1.0, 0.0, 0.0, 0.0, 1.0, 0.0, 0.0, 0.0, 1.0, 0.0, 0.0, 0.0, 1.0, 0.0, 0.0, 0.0, 1.0, 0.0, 0.0, 0.0, 1.0, 0.0, 0.0, 0.0, 1.0, 0.0, 0.0, 0.0, 1.0, 0.0, 0.0, 0.0, 1.0, 0.0, 0.0, 0.0, 1.0, 0.0, 0.0, 0.0, 1.0, 0.0, 0.0, 0.0, 1.0, 0.0, 0.0, 0.0, 1.0, 0.0, 0.0, 0.0, 1.0, 0.0, 0.0, 0.0, 1.0, 0.0, 0.0, 0.0, 1.0, 0.0, 0.0, 0.0, 1.0, 0.0, 0.0, 0.0, 1.0, 0.0, 1.0, 0.0, 1.0, 0.0, 1.0, 0.0, 1.0, 0.0, 1.0, 0.0, 1.0, 0.0, 1.0, 0.0, 1.0, 0.0, 0.0, 0.0, 0.9961, 0.0, 0.0, 0.0, 1.0, 0.0, 0.0, 0.0, 1.0, 0.0, 0.0, 0.0, 0.9961, 0.0, 0.0, 0.0, 1.0, 0.0, 0.0, 0.0, 0.9961, 0.0, 0.0, 0.0, 0.9961, 0.0, 0.0, 0.0, 1.0, 0.0, 0.0, 0.0, 0.9961, 0.0, 0.0, 0.0, 1.0, 0.0, 0.0, 0.0, 0.9961, 0.0, 0.0, 0.0, 0.9961, 0.0, 0.0, 0.0, 1.0, 0.0, 0.0, 0.0, 0.9961, 0.0, 0.0, 0.0, 0.9961, 0.0, 0.0, 0.0, 1.0, 0.0, 0.0, 0.0, 0.9961, 0.0, 0.0, 0.0, 0.9961, 0.0, 0.0, 0.0, 1.0, 0.0, 0.0, 0.0, 0.9961, 0.0, 1.0, 0.0, 1.0, 0.0, 1.0, 0.0, 1.0, 0.0, 1.0, 0.0, 1.0, 0.0, 1.0, 0.0, 1.0, 0.0, 1.0, 0.0, 1.0, 0.0, 1.0, 0.0, 1.0, 0.0, 1.0, 0.0, 1.0, 0.0, 1.0, 0.0, 1.0, 0.0, 0.0, 0.0, 0.9961, 0.0, 0.0, 0.0, 1.0, 0.0, 0.0, 0.0, 1.0, 0.0, 0.0, 0.0, 0.9961, 0.0, 0.0, 0.0, 1.0, 0.0, 0.0, 0.0, 0.9961, 0.0, 0.0, 0.0, 0.9961, 0.0, 0.0, 0.0, 1.0, 0.0, 0.0, 0.0, 0.9961, 0.0, 0.0, 0.0, 1.0, 0.0, 0.0, 0.0, 1.0, 0.0, 0.0, 0.0, 0.9961, 0.0, 0.0, 0.0, 1.0, 0.0, 0.0, 0.0, 0.9961, 0.0, 0.0, 0.0, 0.9961, 0.0, 0.0, 0.0, 1.0, 0.0, 0.0, 0.0, 0.9961, 0.0, 0.0, 0.0, 1.0, 0.0, 0.0, 0.0, 0.9961, 0.0, 0.0, 0.0, 0.9961, 0.0, 0.0, 0.0, 1.0, 0.0, 0.0, 0.0, 0.9961, 0.0, 0.0, 0.0, 0.9961, 0.0, 0.0, 0.0, 1.0, 0.0, 0.0, 0.0, 0.9961, 0.0, 0.0, 0.0, 0.9961, 0.0, 0.0, 0.0, 1.0, 0.0, 0.0, 0.0, 0.9961, 0.0, 1.0, 0.0, 1.0, 0.0, 1.0, 0.0, 1.0, 0.0, 1.0, 0.0, 1.0, 0.0, 1.0, 0.0, 1.0, 0.0, 1.0, 0.0, 1.0, 0.0, 1.0, 0.0, 1.0, 0.0, 1.0, 0.0, 1.0, 0.0, 1.0, 0.0, 1.0, 0.0, 0.0, 0.0, 1.0, 0.0, 0.0, 0.0, 0.9961, 0.0, 0.0, 0.0, 0.9961, 0.0, 0.0, 0.0, 1.0, 0.0, 0.0, 0.0, 0.9961, 0.0, 0.0, 0.0, 1.0, 0.0, 0.0, 0.0, 1.0, 0.0, 0.0, 0.0, 0.9961, 0.0, 0.0, 0.0, 1.0, 0.0, 0.0, 0.0, 0.9961, 0.0, 0.0, 0.0, 0.9961, 0.0, 0.0, 0.0, 1.0, 0.0, 0.0, 0.0, 0.9961, 0.0, 0.0, 0.0, 1.0, 0.0, 0.0, 0.0, 1.0, 0.0, 0.0, 0.0, 0.9961, 0.0, 0.0, 0.0, 0.9961, 0.0, 0.0, 0.0, 1.0, 0.0, 0.0, 0.0, 0.9961, 0.0, 0.0, 0.0, 0.9961, 0.0, 0.0, 0.0, 1.0, 0.0, 0.0, 0.0, 0.9961, 0.9911, 0.0, 0.0, 0.9961, 1.0, 0.0, 0.0, 1.0, 1.0, 0.0, 0.0, 1.0, 0.9911, 0.0, 0.0, 0.9961, 0.9911, 0.0, 0.0, 0.9961, 0.9911, 0.0, 0.0, 0.9961, 0.9911, 0.0, 0.0, 0.9961, 1.0, 0.0, 0.0, 1.0, 0.9911, 0.0, 0.0, 0.9961, 1.0, 0.0, 0.0, 1.0, 1.0, 0.0, 0.0, 1.0, 0.9911, 0.0, 0.0, 0.9961, 0.9911, 0.0, 0.0, 0.9961, 0.9911, 0.0, 0.0, 0.9961, 1.0, 0.0, 0.0, 1.0, 1.0, 0.0, 0.0, 1.0, 0.9911, 0.0, 0.0, 0.9961, 0.9911, 0.0, 0.0, 0.9961, 0.9911, 0.0, 0.0, 0.9961, 0.9911, 0.0, 0.0, 0.9961, 1.0, 0.0, 0.0, 1.0, 1.0, 0.0, 0.0, 1.0, 0.9911, 0.0, 0.0, 0.9961, 0.9911, 0.0, 0.0, 0.9961, 0.9911, 0.0, 0.0, 0.9961, 0.9911, 0.0, 0.0, 0.9961, 0.9911, 0.0, 0.0, 0.9961, 0.9911, 0.0, 0.0, 0.9961, 0.9911, 0.0, 0.0, 0.9961, 1.0, 0.0, 0.0, 1.0, 1.0, 0.0, 0.0, 1.0, 0.9911, 0.0, 0.0, 0.9961, 0.9911, 0.0, 0.0, 0.9961, 0.9911, 0.0, 0.0, 0.9961, 0.9911, 0.0, 0.0, 0.9961, 0.9911, 0.0, 0.0, 0.9961, 0.9911, 0.0, 0.0, 0.9961, 0.9911, 0.0, 0.0, 0.9961, 0.9911, 0.0, 0.0, 0.9961, 0.9911, 0.0, 0.0, 0.9961, 0.9911, 0.0, 0.0, 0.9961, 0.9911, 0.0, 0.0, 0.9961, 0.9911, 0.0, 0.0, 0.9961, 0.9911, 0.0, 0.0, 0.9961, 1.0, 0.0, 0.0, 1.0, 0.9911, 0.0, 0.0, 0.9961, 0.9911, 0.0, 0.0, 0.9961, 0.9911, 0.0, 0.0, 0.9961, 0.9911, 0.0, 0.0, 0.9961, 0.9911, 0.0, 0.0, 0.9961, 0.9911, 0.0, 0.0, 0.9961, 0.9911, 0.0, 0.0, 0.9961, 0.9911, 0.0, 0.0, 0.9961, 0.9911, 0.0, 0.0, 0.9961, 0.9911, 0.0, 0.0, 0.9961, 0.9911, 0.0, 0.0, 0.9961, 0.9911, 0.0, 0.0, 0.9961, 0.9911, 0.0, 0.0, 0.9961, 0.9911, 0.0, 0.0, 0.9961, 1.0, 0.0, 0.0, 1.0, 0.9911, 0.0, 0.0, 0.9961, 0.9911, 0.0, 0.0, 0.9961, 0.9911, 0.0, 0.0, 0.9961, 0.9911, 0.0, 0.0, 0.9961, 0.9911, 0.0, 0.0, 0.9961, 0.9911, 0.0, 0.0, 0.9961, 0.9911, 0.0, 0.0, 0.9961, 1.0, 0.0, 0.0, 1.0, 1.0, 0.0, 0.0, 1.0, 0.9911, 0.0, 0.0, 0.9961, 0.9911, 0.0, 0.0, 0.9961, 0.9911, 0.0, 0.0, 0.9961, 0.9911, 0.0, 0.0, 0.9961, 0.9911, 0.0, 0.0, 0.9961, 0.9911, 0.0, 0.0, 0.9961, 0.9911, 0.0, 0.0, 0.9961, 0.9911, 0.0, 0.0, 0.9961, 1.0, 0.0, 0.0, 1.0, 1.0, 0.0, 0.0, 1.0, 0.9911, 0.0, 0.0, 0.9961, 0.9911, 0.0, 0.0, 0.9961, 0.9911, 0.0, 0.0, 0.9961, 0.9911, 0.0, 0.0, 0.9961, 0.9911, 0.0, 0.0, 0.9961, 0.9911, 0.0, 0.0, 0.9961, 0.9911, 0.0, 0.0, 0.9961, 1.0, 0.0, 0.0, 1.0, 0.9911, 0.0, 0.0, 0.9961, 0.9911, 0.0, 0.0, 0.9961, 0.9911, 0.0, 0.0, 0.9961, 0.9911, 0.0, 0.0, 0.9961, 0.9911, 0.0, 0.0, 0.9961, 0.9911, 0.0, 0.0, 0.9961, 0.9911, 0.0, 0.0, 0.9961, 0.9911, 0.0, 0.0, 0.9961, 0.9911, 0.0, 0.0, 0.9961, 0.9911, 0.0, 0.0, 0.9961, 0.9911, 0.0, 0.0, 0.9961, 0.9911, 0.0, 0.0, 0.9961, 0.9911, 0.0, 0.0, 0.9961, 0.9911, 0.0, 0.0, 0.9961, 0.9911, 0.0, 0.0, 0.9961, 0.9911, 0.0, 0.0, 0.9961, 0.9911, 0.0, 0.0, 0.9961, 0.9911, 0.0, 0.0, 0.9961, 0.9911, 0.0, 0.0, 0.9961, 0.9911, 0.0, 0.0, 0.9961, 0.9911, 0.0, 0.0, 0.9961, 0.9911, 0.0, 0.0, 0.9961, 0.9911, 0.0, 0.0, 0.9961, 0.9911, 0.0, 0.0, 0.9961, 0.9911, 0.0, 0.0, 0.9961, 0.9911, 0.0, 0.0, 0.9961, 0.9911, 0.0, 0.0, 0.9961, 0.9911, 0.0, 0.0, 0.9961, 0.9911, 0.0, 0.0, 0.9961, 0.9911, 0.0, 0.0, 0.9961, 0.9911, 0.0, 0.0, 0.9961, 0.9911, 0.0, 0.0, 0.9961, 0.9911, 0.0, 0.0, 0.9961, 0.9911, 0.0, 0.0, 0.9961, 0.9911, 0.0, 0.0, 0.9961, 0.9911, 0.0, 0.0, 0.9961, 0.9911, 0.0, 0.0, 0.9961, 0.9911, 0.0, 0.0, 0.9961, 0.9911, 0.0, 0.0, 0.9961, 0.9911, 0.0, 0.0, 0.9961, 0.9911, 0.0, 0.0, 0.9961, 0.9911, 0.0, 0.0, 0.9961, 0.9911, 0.0, 0.0, 0.9961, 0.9911, 0.0, 0.0, 0.9961, 0.9911, 0.0, 0.0, 0.9961, 0.9911, 0.0, 0.0, 0.9961, 0.9911, 0.0, 0.0, 0.9961, 0.9911, 0.0, 0.0, 0.9961, 0.9911, 0.0, 0.0, 0.9961, 0.9911, 0.0, 0.0, 0.9961, 0.9911, 0.0, 0.0, 0.9961, 0.9911, 0.0, 0.0, 0.9961, 0.9911, 0.0, 0.0, 0.9961, 0.9911, 0.0, 0.0, 0.9961, 0.9911, 0.0, 0.0, 0.9961, 0.9911, 0.0, 0.0, 0.9961, 0.9911, 0.0, 0.0, 0.9961, 0.9911, 0.0, 0.0, 0.9961, 0.9911, 0.0, 0.0, 0.9961, 0.9911, 0.0, 0.0, 0.9961, 0.9911, 0.0, 0.0, 0.9961, 0.9911, 0.0, 0.0, 0.9961, 0.9911, 0.0, 0.0, 0.9961, 0.9911, 0.0, 0.0, 0.9961, 0.9911, 0.0, 0.0, 0.9961, 0.9911, 0.0, 0.0, 0.9961, 0.9911, 0.0, 0.0, 0.9961, 0.9911, 0.0, 0.0, 0.9961, 0.9911, 0.0, 0.0, 0.9961, 0.9911, 0.0, 0.0, 0.9961, 0.9911, 0.0, 0.0, 0.9961, 0.9911, 0.0, 0.0, 0.9961, 0.9911, 0.0, 0.0, 0.9961, 0.9911, 0.0, 0.0, 0.9961, 0.9911, 0.0, 0.0, 0.9961, 0.9911, 0.0, 0.0, 0.9961, 0.9911, 0.0, 0.0, 0.9961, 0.9911, 0.0, 0.0, 0.9961, 1.0, 0.0, 0.0, 1.0, 0.9911, 0.0, 0.0, 0.9961, 1.0, 0.0, 0.0, 1.0, 0.9911, 0.0, 0.0, 0.9961, 0.9911, 0.0, 0.0, 0.9961, 1.0, 0.0, 0.0, 1.0, 0.9911, 0.0, 0.0, 0.9961, 0.9911, 0.0, 0.0, 0.9961, 0.9911, 0.0, 0.0, 0.9961, 1.0, 0.0, 0.0, 1.0, 0.9911, 0.0, 0.0, 0.9961, 0.9911, 0.0, 0.0, 0.9961, 1.0, 0.0, 0.0, 1.0, 1.0, 0.0, 0.0, 1.0, 0.9911, 0.0, 0.0, 0.9961, 0.0, 1.0, 0.0, 1.0, 0.0, 1.0, 0.0, 1.0, 0.0, 1.0, 0.0, 1.0, 0.0, 1.0, 0.0, 1.0, 0.0, 1.0, 0.0, 1.0, 0.0, 1.0, 0.0, 1.0, 0.0, 1.0, 0.0, 1.0, 0.0, 1.0, 0.0, 1.0, 0.0, 1.0, 0.0, 1.0, 0.0, 1.0, 0.0, 1.0, 0.0, 1.0, 0.0, 1.0, 0.0, 1.0, 0.0, 1.0, 0.0, 1.0, 0.0, 1.0, 0.0, 1.0, 0.0, 1.0, 0.0, 1.0, 0.0, 1.0, 0.0, 1.0, 0.0, 1.0, 0.0, 1.0, 0.0, 1.0, 0.0, 1.0, 0.0, 1.0, 0.0, 1.0, 0.0, 1.0, 0.0, 1.0, 0.0, 1.0, 0.0, 1.0, 0.0, 1.0, 0.0, 1.0, 0.0, 1.0, 0.0, 1.0, 0.0, 1.0, 0.0, 1.0, 0.0, 1.0, 0.0, 1.0, 0.0, 1.0, 0.0, 1.0, 0.0, 1.0, 0.0, 1.0, 0.0, 1.0, 0.0, 1.0, 0.0, 1.0, 0.0, 1.0, 0.0, 1.0, 0.0, 1.0, 0.0, 1.0, 0.0, 1.0, 0.0, 1.0, 0.0, 1.0, 0.0, 1.0, 0.0, 1.0, 0.0, 1.0, 0.0, 1.0, 0.0, 1.0, 0.0, 1.0, 0.0, 1.0, 0.0, 1.0, 0.0, 1.0, 0.0, 1.0, 0.0, 1.0, 0.0, 1.0, 0.0, 1.0, 0.0, 1.0, 0.0, 1.0, 0.0, 1.0, 0.0, 1.0, 0.0, 1.0, 0.0, 1.0, 0.0, 1.0, 0.0, 1.0, 0.0, 1.0, 0.0, 1.0, 0.0, 1.0, 0.0, 1.0, 0.0, 1.0, 0.0, 1.0, 0.0, 1.0, 0.0, 1.0, 0.0, 1.0, 0.0, 1.0, 0.0, 1.0, 0.0, 1.0, 0.0, 1.0, 0.0, 1.0, 0.0, 1.0, 0.0, 1.0, 0.0, 1.0, 0.0, 1.0, 0.0, 1.0, 0.0, 1.0, 0.0, 1.0, 0.0, 1.0, 0.0, 1.0, 0.0, 1.0, 0.0, 1.0, 0.0, 1.0, 0.0, 1.0, 0.0, 1.0, 0.0, 1.0, 0.0, 1.0, 0.0, 1.0, 0.0, 1.0, 0.0, 1.0, 0.0, 1.0, 0.0, 1.0, 0.0, 1.0, 0.0, 1.0, 0.0, 1.0, 0.0, 1.0, 0.0, 1.0, 0.0, 1.0, 0.0, 1.0, 0.0, 1.0, 0.0, 1.0])
me_cube.materials.append(mat_mutant_atom)
me_cube.use_remesh_preserve_volume = False
me_cube.use_remesh_preserve_attributes = False
me_cube.use_mirror_vertex_groups = False
me_cube.use_paint_bone_selection = False
me_cube.use_paint_mask = True
me_cube.update()

# ---- objects
ob_mutant_atom = bpy.data.objects.new('Mutant Atom', me_cube)

# ---- transforms, parenting, visibility, modifiers, constraints
ob_mutant_atom.location = (0.0, -0.3999, 0.0)
ob_mutant_atom.rotation_euler = (1.571, -0.0, 0.0)
ob_mutant_atom.lineart.crease_threshold = 0.0
_m = ob_mutant_atom.modifiers.new('EdgeSplit', 'EDGE_SPLIT')
_m.use_edge_angle = False

# ---- collection membership
col_collection_1.objects.link(ob_mutant_atom)

# ---- scene / render settings (as saved in the file)
scene.frame_start = 1; scene.frame_end = 250; scene.frame_set(1)
scene.render.engine = 'BLENDER_EEVEE_NEXT'
scene.render.image_settings.color_mode = 'RGB'
scene.render.image_settings.compression = 90
scene.render.resolution_percentage = 50
scene.render.dither_intensity = 0.0
scene.render.bake_margin = 40
scene.render.bake_bias = 0.0
scene.cycles.use_denoising = False
scene.cycles.samples = 128
scene.cycles.sampling_pattern = 'TABULATED_SOBOL'
scene.cycles.light_sampling_threshold = 0.0
scene.cycles.use_adaptive_sampling = False
scene.cycles.use_light_tree = False
scene.cycles.blur_glossy = 0.0
scene.cycles.sample_clamp_indirect = 0.0
scene.view_settings.view_transform = 'Standard'
bpy.context.view_layer.update()

# ---- added for rendering (the .blend has no active camera): camera
cam_auto = bpy.data.cameras.new('AutoCamera')
cam_auto.lens = 50.0
cam_auto.sensor_width = 36.0
cam_auto.clip_end = 1000.0
ob_auto_camera = bpy.data.objects.new('AutoCamera', cam_auto)
scene.collection.objects.link(ob_auto_camera)
ob_auto_camera.location = (4.43411, -5.76272, 3.62354)
ob_auto_camera.rotation_euler = (1.09748, -7.21219e-08, 0.694738)
scene.camera = ob_auto_camera
bpy.context.view_layer.update()
